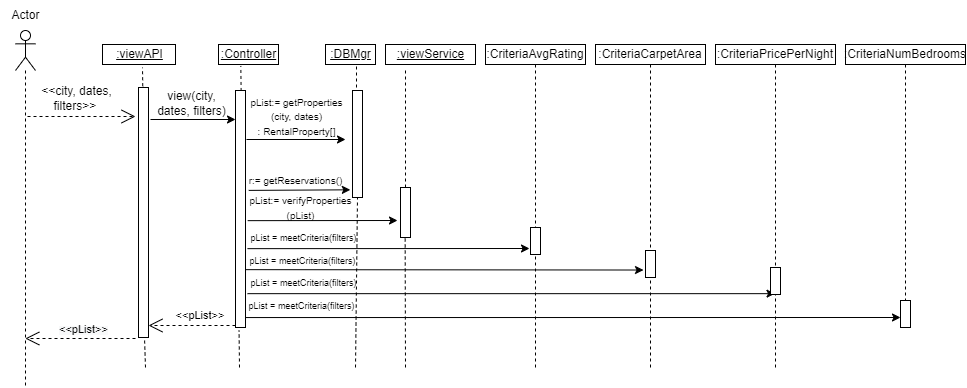

The diagram above was exported from draw.io. Its source (the exported page's mxGraphModel, read from the mxfile embedded in the PNG):
<mxGraphModel dx="1564" dy="856" grid="1" gridSize="10" guides="1" tooltips="1" connect="1" arrows="1" fold="1" page="1" pageScale="1" pageWidth="1100" pageHeight="850" math="0" shadow="0">
  <root>
    <mxCell id="0" />
    <mxCell id="1" parent="0" />
    <mxCell id="wXpJQp7TOPDvyUZ6HSbA-1" value="&amp;lt;&amp;lt;city, dates, filters&amp;gt;&amp;gt;&amp;nbsp;" style="text;html=1;strokeColor=none;fillColor=none;align=center;verticalAlign=middle;whiteSpace=wrap;rounded=0;" vertex="1" parent="1">
      <mxGeometry x="104" y="166" width="95" height="30" as="geometry" />
    </mxCell>
    <mxCell id="wXpJQp7TOPDvyUZ6HSbA-2" value="" style="endArrow=classic;html=1;rounded=0;" edge="1" parent="1">
      <mxGeometry width="50" height="50" relative="1" as="geometry">
        <mxPoint x="225" y="202" as="sourcePoint" />
        <mxPoint x="310" y="202" as="targetPoint" />
      </mxGeometry>
    </mxCell>
    <mxCell id="wXpJQp7TOPDvyUZ6HSbA-3" value="" style="shape=umlLifeline;participant=umlActor;perimeter=lifelinePerimeter;whiteSpace=wrap;html=1;container=1;collapsible=0;recursiveResize=0;verticalAlign=top;spacingTop=36;outlineConnect=0;" vertex="1" parent="1">
      <mxGeometry x="90" y="113" width="20" height="357" as="geometry" />
    </mxCell>
    <mxCell id="wXpJQp7TOPDvyUZ6HSbA-4" value="Actor" style="text;html=1;align=center;verticalAlign=middle;resizable=0;points=[];autosize=1;strokeColor=none;fillColor=none;" vertex="1" parent="1">
      <mxGeometry x="75" y="83" width="50" height="30" as="geometry" />
    </mxCell>
    <mxCell id="wXpJQp7TOPDvyUZ6HSbA-5" value="" style="endArrow=open;endSize=12;dashed=1;html=1;rounded=0;" edge="1" parent="1">
      <mxGeometry x="1" y="-76" width="160" relative="1" as="geometry">
        <mxPoint x="102" y="199" as="sourcePoint" />
        <mxPoint x="210" y="199" as="targetPoint" />
        <Array as="points">
          <mxPoint x="132" y="199" />
        </Array>
        <mxPoint x="65" y="-46" as="offset" />
      </mxGeometry>
    </mxCell>
    <mxCell id="wXpJQp7TOPDvyUZ6HSbA-6" value="&lt;span style=&quot;&quot;&gt;&lt;u&gt;:viewAPI&lt;/u&gt;&lt;/span&gt;" style="html=1;" vertex="1" parent="1">
      <mxGeometry x="177" y="127" width="73" height="20" as="geometry" />
    </mxCell>
    <mxCell id="wXpJQp7TOPDvyUZ6HSbA-7" value="" style="html=1;points=[];perimeter=orthogonalPerimeter;" vertex="1" parent="1">
      <mxGeometry x="213" y="170" width="10" height="250" as="geometry" />
    </mxCell>
    <mxCell id="wXpJQp7TOPDvyUZ6HSbA-8" value="" style="endArrow=none;dashed=1;html=1;rounded=0;exitX=0.425;exitY=-0.005;exitDx=0;exitDy=0;exitPerimeter=0;" edge="1" parent="1" source="wXpJQp7TOPDvyUZ6HSbA-7">
      <mxGeometry width="50" height="50" relative="1" as="geometry">
        <mxPoint x="277.4999999999999" y="192.0000000000001" as="sourcePoint" />
        <mxPoint x="217" y="150" as="targetPoint" />
      </mxGeometry>
    </mxCell>
    <mxCell id="wXpJQp7TOPDvyUZ6HSbA-9" value="&lt;span style=&quot;&quot;&gt;&lt;u&gt;:Controller&lt;/u&gt;&lt;/span&gt;" style="html=1;" vertex="1" parent="1">
      <mxGeometry x="293" y="127" width="60" height="20" as="geometry" />
    </mxCell>
    <mxCell id="wXpJQp7TOPDvyUZ6HSbA-10" value="" style="html=1;points=[];perimeter=orthogonalPerimeter;" vertex="1" parent="1">
      <mxGeometry x="310" y="173" width="10" height="237" as="geometry" />
    </mxCell>
    <mxCell id="wXpJQp7TOPDvyUZ6HSbA-11" value="" style="endArrow=none;dashed=1;html=1;rounded=0;entryX=0.372;entryY=1.073;entryDx=0;entryDy=0;entryPerimeter=0;exitX=0.562;exitY=0.002;exitDx=0;exitDy=0;exitPerimeter=0;" edge="1" parent="1" source="wXpJQp7TOPDvyUZ6HSbA-10" target="wXpJQp7TOPDvyUZ6HSbA-9">
      <mxGeometry width="50" height="50" relative="1" as="geometry">
        <mxPoint x="315" y="170" as="sourcePoint" />
        <mxPoint x="227" y="160" as="targetPoint" />
      </mxGeometry>
    </mxCell>
    <mxCell id="wXpJQp7TOPDvyUZ6HSbA-12" value="" style="endArrow=classic;html=1;rounded=0;" edge="1" parent="1">
      <mxGeometry width="50" height="50" relative="1" as="geometry">
        <mxPoint x="321" y="222" as="sourcePoint" />
        <mxPoint x="420" y="222" as="targetPoint" />
      </mxGeometry>
    </mxCell>
    <mxCell id="wXpJQp7TOPDvyUZ6HSbA-13" value="&lt;span style=&quot;&quot;&gt;&lt;font style=&quot;font-size: 10px;&quot;&gt;pList:= getProperties&lt;br&gt;(city, dates)&lt;br&gt;: RentalProperty[]&lt;/font&gt;&lt;/span&gt;" style="text;html=1;align=center;verticalAlign=middle;resizable=0;points=[];autosize=1;strokeColor=none;fillColor=none;" vertex="1" parent="1">
      <mxGeometry x="311" y="169" width="120" height="60" as="geometry" />
    </mxCell>
    <mxCell id="wXpJQp7TOPDvyUZ6HSbA-14" value="&lt;span style=&quot;&quot;&gt;&lt;u&gt;:DBMgr&lt;/u&gt;&lt;/span&gt;" style="html=1;" vertex="1" parent="1">
      <mxGeometry x="400" y="127" width="50" height="20" as="geometry" />
    </mxCell>
    <mxCell id="wXpJQp7TOPDvyUZ6HSbA-15" value="" style="html=1;points=[];perimeter=orthogonalPerimeter;" vertex="1" parent="1">
      <mxGeometry x="427" y="173" width="10" height="107" as="geometry" />
    </mxCell>
    <mxCell id="wXpJQp7TOPDvyUZ6HSbA-16" value="" style="endArrow=none;dashed=1;html=1;rounded=0;entryX=0.5;entryY=1;entryDx=0;entryDy=0;" edge="1" parent="1">
      <mxGeometry width="50" height="50" relative="1" as="geometry">
        <mxPoint x="431" y="170" as="sourcePoint" />
        <mxPoint x="431" y="147" as="targetPoint" />
      </mxGeometry>
    </mxCell>
    <mxCell id="wXpJQp7TOPDvyUZ6HSbA-17" value="" style="endArrow=none;dashed=1;html=1;rounded=0;" edge="1" parent="1">
      <mxGeometry width="50" height="50" relative="1" as="geometry">
        <mxPoint x="220" y="450" as="sourcePoint" />
        <mxPoint x="219" y="420" as="targetPoint" />
      </mxGeometry>
    </mxCell>
    <mxCell id="wXpJQp7TOPDvyUZ6HSbA-18" value="" style="endArrow=none;dashed=1;html=1;rounded=0;entryX=0.356;entryY=1.013;entryDx=0;entryDy=0;entryPerimeter=0;" edge="1" parent="1" target="wXpJQp7TOPDvyUZ6HSbA-10">
      <mxGeometry width="50" height="50" relative="1" as="geometry">
        <mxPoint x="314" y="450" as="sourcePoint" />
        <mxPoint x="220" y="350" as="targetPoint" />
      </mxGeometry>
    </mxCell>
    <mxCell id="wXpJQp7TOPDvyUZ6HSbA-19" value="&lt;font style=&quot;font-size: 11px;&quot;&gt;&amp;lt;&amp;lt;pList&amp;gt;&amp;gt;&lt;/font&gt;" style="text;html=1;strokeColor=none;fillColor=none;align=center;verticalAlign=middle;whiteSpace=wrap;rounded=0;" vertex="1" parent="1">
      <mxGeometry x="245.18" y="383" width="60" height="30" as="geometry" />
    </mxCell>
    <mxCell id="wXpJQp7TOPDvyUZ6HSbA-20" value="" style="endArrow=open;endSize=12;dashed=1;html=1;rounded=0;" edge="1" parent="1">
      <mxGeometry x="1" y="-76" width="160" relative="1" as="geometry">
        <mxPoint x="310" y="408" as="sourcePoint" />
        <mxPoint x="223.0000000000001" y="408" as="targetPoint" />
        <Array as="points">
          <mxPoint x="256.18" y="408" />
        </Array>
        <mxPoint x="65" y="-46" as="offset" />
      </mxGeometry>
    </mxCell>
    <mxCell id="wXpJQp7TOPDvyUZ6HSbA-21" value="&lt;span style=&quot;&quot;&gt;&lt;u&gt;:viewService&lt;/u&gt;&lt;/span&gt;" style="html=1;" vertex="1" parent="1">
      <mxGeometry x="460" y="127" width="90" height="20" as="geometry" />
    </mxCell>
    <mxCell id="wXpJQp7TOPDvyUZ6HSbA-22" value="" style="endArrow=none;dashed=1;html=1;rounded=0;" edge="1" parent="1">
      <mxGeometry width="50" height="50" relative="1" as="geometry">
        <mxPoint x="480" y="270" as="sourcePoint" />
        <mxPoint x="480" y="150" as="targetPoint" />
      </mxGeometry>
    </mxCell>
    <mxCell id="wXpJQp7TOPDvyUZ6HSbA-23" value="" style="html=1;points=[];perimeter=orthogonalPerimeter;" vertex="1" parent="1">
      <mxGeometry x="475" y="270" width="10" height="50" as="geometry" />
    </mxCell>
    <mxCell id="wXpJQp7TOPDvyUZ6HSbA-24" value="" style="endArrow=classic;html=1;rounded=0;exitX=0.085;exitY=0.963;exitDx=0;exitDy=0;exitPerimeter=0;entryX=0.932;entryY=0.944;entryDx=0;entryDy=0;entryPerimeter=0;" edge="1" parent="1">
      <mxGeometry width="50" height="50" relative="1" as="geometry">
        <mxPoint x="323.20000000000005" y="272.89" as="sourcePoint" />
        <mxPoint x="424.8399999999999" y="272.31999999999994" as="targetPoint" />
      </mxGeometry>
    </mxCell>
    <mxCell id="wXpJQp7TOPDvyUZ6HSbA-25" value="r:= getReservations()" style="text;html=1;align=center;verticalAlign=middle;resizable=0;points=[];autosize=1;strokeColor=none;fillColor=none;fontSize=10;" vertex="1" parent="1">
      <mxGeometry x="310" y="248" width="120" height="30" as="geometry" />
    </mxCell>
    <mxCell id="wXpJQp7TOPDvyUZ6HSbA-26" value="&lt;span style=&quot;color: rgb(0, 0, 0); font-family: Helvetica; font-style: normal; font-variant-ligatures: normal; font-variant-caps: normal; font-weight: 400; letter-spacing: normal; orphans: 2; text-align: center; text-indent: 0px; text-transform: none; widows: 2; word-spacing: 0px; -webkit-text-stroke-width: 0px; background-color: rgb(248, 249, 250); text-decoration-thickness: initial; text-decoration-style: initial; text-decoration-color: initial; float: none; display: inline !important;&quot;&gt;&lt;font style=&quot;font-size: 11px;&quot;&gt;&amp;lt;&amp;lt;pList&amp;gt;&amp;gt;&lt;/font&gt;&lt;/span&gt;" style="text;whiteSpace=wrap;html=1;fontSize=8;" vertex="1" parent="1">
      <mxGeometry x="132" y="399" width="80" height="40" as="geometry" />
    </mxCell>
    <mxCell id="wXpJQp7TOPDvyUZ6HSbA-27" value="" style="endArrow=open;endSize=12;dashed=1;html=1;rounded=0;" edge="1" parent="1">
      <mxGeometry x="1" y="-76" width="160" relative="1" as="geometry">
        <mxPoint x="210" y="421" as="sourcePoint" />
        <mxPoint x="99.81034482758616" y="421" as="targetPoint" />
        <Array as="points" />
        <mxPoint x="65" y="-46" as="offset" />
      </mxGeometry>
    </mxCell>
    <mxCell id="wXpJQp7TOPDvyUZ6HSbA-28" value="" style="endArrow=none;dashed=1;html=1;rounded=0;" edge="1" parent="1">
      <mxGeometry width="50" height="50" relative="1" as="geometry">
        <mxPoint x="430" y="450" as="sourcePoint" />
        <mxPoint x="432" y="280" as="targetPoint" />
      </mxGeometry>
    </mxCell>
    <mxCell id="wXpJQp7TOPDvyUZ6HSbA-29" value="" style="endArrow=none;dashed=1;html=1;rounded=0;" edge="1" parent="1">
      <mxGeometry width="50" height="50" relative="1" as="geometry">
        <mxPoint x="480" y="450" as="sourcePoint" />
        <mxPoint x="479.6600000000001" y="320" as="targetPoint" />
      </mxGeometry>
    </mxCell>
    <mxCell id="wXpJQp7TOPDvyUZ6HSbA-30" value="view(city,&lt;br&gt;dates, filters)" style="text;html=1;align=center;verticalAlign=middle;resizable=0;points=[];autosize=1;strokeColor=none;fillColor=none;" vertex="1" parent="1">
      <mxGeometry x="221" y="166" width="90" height="40" as="geometry" />
    </mxCell>
    <mxCell id="wXpJQp7TOPDvyUZ6HSbA-31" value="&lt;font style=&quot;font-size: 10px;&quot;&gt;pList:= verifyProperties&lt;br&gt;(pList)&lt;/font&gt;" style="text;html=1;align=center;verticalAlign=middle;resizable=0;points=[];autosize=1;strokeColor=none;fillColor=none;" vertex="1" parent="1">
      <mxGeometry x="310" y="270" width="130" height="40" as="geometry" />
    </mxCell>
    <mxCell id="wXpJQp7TOPDvyUZ6HSbA-32" value="" style="endArrow=classic;html=1;rounded=0;fontSize=10;exitX=0.08;exitY=1.005;exitDx=0;exitDy=0;exitPerimeter=0;" edge="1" parent="1">
      <mxGeometry width="50" height="50" relative="1" as="geometry">
        <mxPoint x="322.1999999999998" y="303.15" as="sourcePoint" />
        <mxPoint x="472" y="303" as="targetPoint" />
      </mxGeometry>
    </mxCell>
    <mxCell id="wXpJQp7TOPDvyUZ6HSbA-34" value=":CriteriaAvgRating" style="shape=umlLifeline;perimeter=lifelinePerimeter;whiteSpace=wrap;html=1;container=1;collapsible=0;recursiveResize=0;outlineConnect=0;size=20;" vertex="1" parent="1">
      <mxGeometry x="560" y="127" width="100" height="323" as="geometry" />
    </mxCell>
    <mxCell id="wXpJQp7TOPDvyUZ6HSbA-38" value="" style="html=1;points=[];perimeter=orthogonalPerimeter;" vertex="1" parent="wXpJQp7TOPDvyUZ6HSbA-34">
      <mxGeometry x="45" y="183" width="10" height="27" as="geometry" />
    </mxCell>
    <mxCell id="wXpJQp7TOPDvyUZ6HSbA-44" value="" style="endArrow=classic;html=1;rounded=0;fontSize=10;exitX=0.08;exitY=1.005;exitDx=0;exitDy=0;exitPerimeter=0;entryX=-0.199;entryY=0.649;entryDx=0;entryDy=0;entryPerimeter=0;" edge="1" parent="wXpJQp7TOPDvyUZ6HSbA-34">
      <mxGeometry width="50" height="50" relative="1" as="geometry">
        <mxPoint x="-240.00000000000023" y="225.14999999999998" as="sourcePoint" />
        <mxPoint x="158.01" y="225.52300000000002" as="targetPoint" />
      </mxGeometry>
    </mxCell>
    <mxCell id="wXpJQp7TOPDvyUZ6HSbA-35" value=":CriteriaCarpetArea" style="shape=umlLifeline;perimeter=lifelinePerimeter;whiteSpace=wrap;html=1;container=1;collapsible=0;recursiveResize=0;outlineConnect=0;size=20;" vertex="1" parent="1">
      <mxGeometry x="670" y="127" width="110" height="323" as="geometry" />
    </mxCell>
    <mxCell id="wXpJQp7TOPDvyUZ6HSbA-39" value="" style="html=1;points=[];perimeter=orthogonalPerimeter;" vertex="1" parent="wXpJQp7TOPDvyUZ6HSbA-35">
      <mxGeometry x="50" y="206" width="10" height="27" as="geometry" />
    </mxCell>
    <mxCell id="wXpJQp7TOPDvyUZ6HSbA-47" value="" style="endArrow=classic;html=1;rounded=0;fontSize=10;exitX=0.08;exitY=1.005;exitDx=0;exitDy=0;exitPerimeter=0;" edge="1" parent="wXpJQp7TOPDvyUZ6HSbA-35" target="wXpJQp7TOPDvyUZ6HSbA-36">
      <mxGeometry width="50" height="50" relative="1" as="geometry">
        <mxPoint x="-348.0100000000001" y="249.15999999999997" as="sourcePoint" />
        <mxPoint x="50" y="249.53300000000002" as="targetPoint" />
      </mxGeometry>
    </mxCell>
    <mxCell id="wXpJQp7TOPDvyUZ6HSbA-36" value=":CriteriaPricePerNight" style="shape=umlLifeline;perimeter=lifelinePerimeter;whiteSpace=wrap;html=1;container=1;collapsible=0;recursiveResize=0;outlineConnect=0;size=20;" vertex="1" parent="1">
      <mxGeometry x="790" y="127" width="120" height="323" as="geometry" />
    </mxCell>
    <mxCell id="wXpJQp7TOPDvyUZ6HSbA-40" value="" style="html=1;points=[];perimeter=orthogonalPerimeter;" vertex="1" parent="wXpJQp7TOPDvyUZ6HSbA-36">
      <mxGeometry x="55" y="223" width="10" height="27" as="geometry" />
    </mxCell>
    <mxCell id="wXpJQp7TOPDvyUZ6HSbA-37" value=":CriteriaNumBedrooms" style="shape=umlLifeline;perimeter=lifelinePerimeter;whiteSpace=wrap;html=1;container=1;collapsible=0;recursiveResize=0;outlineConnect=0;size=20;" vertex="1" parent="1">
      <mxGeometry x="920" y="127" width="120" height="263" as="geometry" />
    </mxCell>
    <mxCell id="wXpJQp7TOPDvyUZ6HSbA-42" value="" style="endArrow=classic;html=1;rounded=0;fontSize=10;exitX=0.08;exitY=1.005;exitDx=0;exitDy=0;exitPerimeter=0;" edge="1" parent="1">
      <mxGeometry width="50" height="50" relative="1" as="geometry">
        <mxPoint x="321.99999999999983" y="331.15" as="sourcePoint" />
        <mxPoint x="604" y="331" as="targetPoint" />
      </mxGeometry>
    </mxCell>
    <mxCell id="wXpJQp7TOPDvyUZ6HSbA-43" value="&lt;font style=&quot;font-size: 9px;&quot;&gt;pList = meetCriteria(filters)&lt;/font&gt;" style="text;html=1;align=center;verticalAlign=middle;resizable=0;points=[];autosize=1;strokeColor=none;fillColor=none;" vertex="1" parent="1">
      <mxGeometry x="313" y="305" width="130" height="30" as="geometry" />
    </mxCell>
    <mxCell id="wXpJQp7TOPDvyUZ6HSbA-45" value="&lt;font style=&quot;font-size: 9px;&quot;&gt;pList = meetCriteria(filters)&lt;/font&gt;" style="text;html=1;align=center;verticalAlign=middle;resizable=0;points=[];autosize=1;strokeColor=none;fillColor=none;" vertex="1" parent="1">
      <mxGeometry x="312" y="328" width="130" height="30" as="geometry" />
    </mxCell>
    <mxCell id="wXpJQp7TOPDvyUZ6HSbA-48" value="&lt;font style=&quot;font-size: 9px;&quot;&gt;pList = meetCriteria(filters)&lt;/font&gt;" style="text;html=1;align=center;verticalAlign=middle;resizable=0;points=[];autosize=1;strokeColor=none;fillColor=none;" vertex="1" parent="1">
      <mxGeometry x="313" y="350" width="130" height="30" as="geometry" />
    </mxCell>
    <mxCell id="wXpJQp7TOPDvyUZ6HSbA-49" value="" style="endArrow=classic;html=1;rounded=0;fontSize=10;exitX=1;exitY=0.958;exitDx=0;exitDy=0;exitPerimeter=0;" edge="1" parent="1" source="wXpJQp7TOPDvyUZ6HSbA-10">
      <mxGeometry width="50" height="50" relative="1" as="geometry">
        <mxPoint x="370" y="400" as="sourcePoint" />
        <mxPoint x="975" y="399.99999999999994" as="targetPoint" />
      </mxGeometry>
    </mxCell>
    <mxCell id="wXpJQp7TOPDvyUZ6HSbA-41" value="" style="html=1;points=[];perimeter=orthogonalPerimeter;" vertex="1" parent="1">
      <mxGeometry x="975" y="383" width="10" height="27" as="geometry" />
    </mxCell>
    <mxCell id="wXpJQp7TOPDvyUZ6HSbA-51" value="&lt;font style=&quot;font-size: 9px;&quot;&gt;pList = meetCriteria(filters)&lt;/font&gt;" style="text;html=1;align=center;verticalAlign=middle;resizable=0;points=[];autosize=1;strokeColor=none;fillColor=none;" vertex="1" parent="1">
      <mxGeometry x="311" y="373" width="130" height="30" as="geometry" />
    </mxCell>
  </root>
</mxGraphModel>